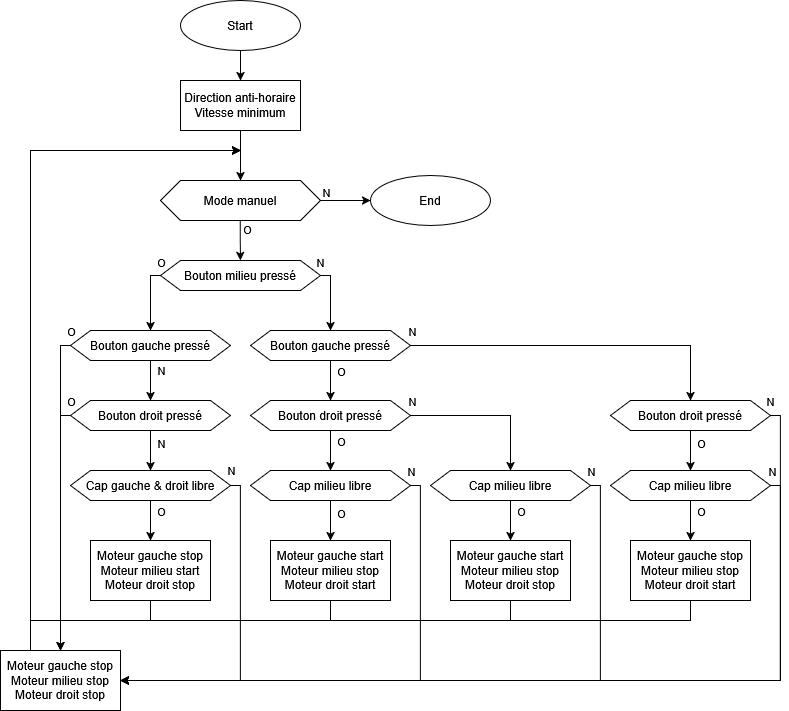

The diagram above was exported from draw.io. Its source (the exported page's mxGraphModel, read from the mxfile embedded in the PNG):
<mxGraphModel dx="2117" dy="700" grid="1" gridSize="10" guides="1" tooltips="1" connect="1" arrows="1" fold="1" page="1" pageScale="1" pageWidth="827" pageHeight="1169" math="0" shadow="0">
  <root>
    <mxCell id="0" />
    <mxCell id="1" parent="0" />
    <mxCell id="2QdXqdB0gII7CCytgm6M-104" edge="1" parent="1" source="2QdXqdB0gII7CCytgm6M-1" style="edgeStyle=orthogonalEdgeStyle;rounded=0;orthogonalLoop=1;jettySize=auto;html=1;" target="2QdXqdB0gII7CCytgm6M-102">
      <mxGeometry relative="1" as="geometry" />
    </mxCell>
    <mxCell id="2QdXqdB0gII7CCytgm6M-1" parent="1" style="ellipse;whiteSpace=wrap;html=1;" value="Start" vertex="1">
      <mxGeometry height="50" width="120" x="-630" y="100" as="geometry" />
    </mxCell>
    <mxCell id="2QdXqdB0gII7CCytgm6M-41" edge="1" parent="1" source="2QdXqdB0gII7CCytgm6M-4" style="edgeStyle=orthogonalEdgeStyle;rounded=0;orthogonalLoop=1;jettySize=auto;html=1;" target="2QdXqdB0gII7CCytgm6M-24">
      <mxGeometry relative="1" as="geometry" />
    </mxCell>
    <mxCell id="2QdXqdB0gII7CCytgm6M-47" connectable="0" parent="2QdXqdB0gII7CCytgm6M-41" style="edgeLabel;html=1;align=center;verticalAlign=middle;resizable=0;points=[];" value="O" vertex="1">
      <mxGeometry relative="1" x="-0.525" y="1" as="geometry">
        <mxPoint x="9" as="offset" />
      </mxGeometry>
    </mxCell>
    <mxCell id="2QdXqdB0gII7CCytgm6M-43" edge="1" parent="1" source="2QdXqdB0gII7CCytgm6M-4" style="edgeStyle=orthogonalEdgeStyle;rounded=0;orthogonalLoop=1;jettySize=auto;html=1;" target="2QdXqdB0gII7CCytgm6M-11">
      <mxGeometry relative="1" as="geometry" />
    </mxCell>
    <mxCell id="2QdXqdB0gII7CCytgm6M-44" connectable="0" parent="2QdXqdB0gII7CCytgm6M-43" style="edgeLabel;html=1;align=center;verticalAlign=middle;resizable=0;points=[];" value="N" vertex="1">
      <mxGeometry relative="1" x="-0.7756" y="-1" as="geometry">
        <mxPoint x="-37" y="-16" as="offset" />
      </mxGeometry>
    </mxCell>
    <mxCell id="2QdXqdB0gII7CCytgm6M-4" parent="1" style="shape=hexagon;perimeter=hexagonPerimeter2;whiteSpace=wrap;html=1;fixedSize=1;" value="Bouton gauche pressé" vertex="1">
      <mxGeometry height="30" width="160" x="-560" y="430" as="geometry" />
    </mxCell>
    <mxCell id="2QdXqdB0gII7CCytgm6M-26" edge="1" parent="1" source="2QdXqdB0gII7CCytgm6M-6" style="edgeStyle=orthogonalEdgeStyle;rounded=0;orthogonalLoop=1;jettySize=auto;html=1;exitX=0;exitY=0.5;exitDx=0;exitDy=0;" target="2QdXqdB0gII7CCytgm6M-25">
      <mxGeometry relative="1" as="geometry">
        <Array as="points">
          <mxPoint x="-660" y="375" />
        </Array>
      </mxGeometry>
    </mxCell>
    <mxCell id="2QdXqdB0gII7CCytgm6M-28" connectable="0" parent="2QdXqdB0gII7CCytgm6M-26" style="edgeLabel;html=1;align=center;verticalAlign=middle;resizable=0;points=[];" value="O" vertex="1">
      <mxGeometry relative="1" x="-0.5514" y="3" as="geometry">
        <mxPoint x="7" y="-19" as="offset" />
      </mxGeometry>
    </mxCell>
    <mxCell id="2QdXqdB0gII7CCytgm6M-27" edge="1" parent="1" source="2QdXqdB0gII7CCytgm6M-6" style="edgeStyle=orthogonalEdgeStyle;rounded=0;orthogonalLoop=1;jettySize=auto;html=1;exitX=1;exitY=0.5;exitDx=0;exitDy=0;" target="2QdXqdB0gII7CCytgm6M-4">
      <mxGeometry relative="1" as="geometry">
        <Array as="points">
          <mxPoint x="-480" y="375" />
        </Array>
      </mxGeometry>
    </mxCell>
    <mxCell id="2QdXqdB0gII7CCytgm6M-29" connectable="0" parent="2QdXqdB0gII7CCytgm6M-27" style="edgeLabel;html=1;align=center;verticalAlign=middle;resizable=0;points=[];" value="N" vertex="1">
      <mxGeometry relative="1" x="-0.6635" as="geometry">
        <mxPoint x="-11" y="-15" as="offset" />
      </mxGeometry>
    </mxCell>
    <mxCell id="2QdXqdB0gII7CCytgm6M-6" parent="1" style="shape=hexagon;perimeter=hexagonPerimeter2;whiteSpace=wrap;html=1;fixedSize=1;" value="Bouton milieu pressé" vertex="1">
      <mxGeometry height="30" width="160" x="-650" y="360" as="geometry" />
    </mxCell>
    <mxCell id="2QdXqdB0gII7CCytgm6M-33" edge="1" parent="1" source="2QdXqdB0gII7CCytgm6M-7" style="edgeStyle=orthogonalEdgeStyle;rounded=0;orthogonalLoop=1;jettySize=auto;html=1;exitX=0;exitY=0.5;exitDx=0;exitDy=0;" target="2QdXqdB0gII7CCytgm6M-30">
      <mxGeometry relative="1" as="geometry">
        <Array as="points">
          <mxPoint x="-750" y="515" />
        </Array>
      </mxGeometry>
    </mxCell>
    <mxCell id="2QdXqdB0gII7CCytgm6M-35" connectable="0" parent="2QdXqdB0gII7CCytgm6M-33" style="edgeLabel;html=1;align=center;verticalAlign=middle;resizable=0;points=[];" value="O" vertex="1">
      <mxGeometry relative="1" x="-0.7226" as="geometry">
        <mxPoint x="10" y="-39" as="offset" />
      </mxGeometry>
    </mxCell>
    <mxCell id="2QdXqdB0gII7CCytgm6M-38" edge="1" parent="1" source="2QdXqdB0gII7CCytgm6M-7" style="edgeStyle=orthogonalEdgeStyle;rounded=0;orthogonalLoop=1;jettySize=auto;html=1;" target="2QdXqdB0gII7CCytgm6M-59">
      <mxGeometry relative="1" as="geometry">
        <Array as="points" />
      </mxGeometry>
    </mxCell>
    <mxCell id="2QdXqdB0gII7CCytgm6M-40" connectable="0" parent="2QdXqdB0gII7CCytgm6M-38" style="edgeLabel;html=1;align=center;verticalAlign=middle;resizable=0;points=[];" value="N" vertex="1">
      <mxGeometry relative="1" x="-0.3948" y="2" as="geometry">
        <mxPoint x="8" as="offset" />
      </mxGeometry>
    </mxCell>
    <mxCell id="2QdXqdB0gII7CCytgm6M-7" parent="1" style="shape=hexagon;perimeter=hexagonPerimeter2;whiteSpace=wrap;html=1;fixedSize=1;" value="Bouton droit pressé" vertex="1">
      <mxGeometry height="30" width="160" x="-740" y="500" as="geometry" />
    </mxCell>
    <mxCell id="2QdXqdB0gII7CCytgm6M-50" edge="1" parent="1" source="2QdXqdB0gII7CCytgm6M-72" style="edgeStyle=orthogonalEdgeStyle;rounded=0;orthogonalLoop=1;jettySize=auto;html=1;" target="2QdXqdB0gII7CCytgm6M-46">
      <mxGeometry relative="1" as="geometry" />
    </mxCell>
    <mxCell id="2QdXqdB0gII7CCytgm6M-99" connectable="0" parent="2QdXqdB0gII7CCytgm6M-50" style="edgeLabel;html=1;align=center;verticalAlign=middle;resizable=0;points=[];" value="O" vertex="1">
      <mxGeometry relative="1" x="-0.4833" y="-2" as="geometry">
        <mxPoint x="12" as="offset" />
      </mxGeometry>
    </mxCell>
    <mxCell id="2QdXqdB0gII7CCytgm6M-54" edge="1" parent="1" source="2QdXqdB0gII7CCytgm6M-11" style="edgeStyle=orthogonalEdgeStyle;rounded=0;orthogonalLoop=1;jettySize=auto;html=1;exitX=1;exitY=0.5;exitDx=0;exitDy=0;entryX=1;entryY=0.5;entryDx=0;entryDy=0;" target="2QdXqdB0gII7CCytgm6M-30">
      <mxGeometry relative="1" as="geometry">
        <Array as="points">
          <mxPoint x="-30" y="515" />
          <mxPoint x="-30" y="780" />
        </Array>
        <mxPoint x="-59.9655172413793" y="570.0000000000001" as="targetPoint" />
      </mxGeometry>
    </mxCell>
    <mxCell id="2QdXqdB0gII7CCytgm6M-101" connectable="0" parent="2QdXqdB0gII7CCytgm6M-54" style="edgeLabel;html=1;align=center;verticalAlign=middle;resizable=0;points=[];" value="N" vertex="1">
      <mxGeometry relative="1" x="-0.9851" y="3" as="geometry">
        <mxPoint x="-8" y="-12" as="offset" />
      </mxGeometry>
    </mxCell>
    <mxCell id="2QdXqdB0gII7CCytgm6M-11" parent="1" style="shape=hexagon;perimeter=hexagonPerimeter2;whiteSpace=wrap;html=1;fixedSize=1;" value="Bouton droit pressé" vertex="1">
      <mxGeometry height="30" width="160" x="-200" y="500" as="geometry" />
    </mxCell>
    <mxCell id="2QdXqdB0gII7CCytgm6M-24" parent="1" style="shape=hexagon;perimeter=hexagonPerimeter2;whiteSpace=wrap;html=1;fixedSize=1;" value="Bouton droit pressé" vertex="1">
      <mxGeometry height="30" width="160" x="-560" y="500" as="geometry" />
    </mxCell>
    <mxCell id="2QdXqdB0gII7CCytgm6M-32" edge="1" parent="1" style="edgeStyle=orthogonalEdgeStyle;rounded=0;orthogonalLoop=1;jettySize=auto;html=1;exitX=0;exitY=0.5;exitDx=0;exitDy=0;" target="2QdXqdB0gII7CCytgm6M-30">
      <mxGeometry relative="1" as="geometry">
        <Array as="points">
          <mxPoint x="-750" y="445" />
        </Array>
        <mxPoint x="-730" y="445" as="sourcePoint" />
      </mxGeometry>
    </mxCell>
    <mxCell id="2QdXqdB0gII7CCytgm6M-34" connectable="0" parent="2QdXqdB0gII7CCytgm6M-32" style="edgeLabel;html=1;align=center;verticalAlign=middle;resizable=0;points=[];" value="O" vertex="1">
      <mxGeometry relative="1" x="-0.8579" y="3" as="geometry">
        <mxPoint x="7" y="-18" as="offset" />
      </mxGeometry>
    </mxCell>
    <mxCell id="2QdXqdB0gII7CCytgm6M-37" edge="1" parent="1" source="2QdXqdB0gII7CCytgm6M-25" style="edgeStyle=orthogonalEdgeStyle;rounded=0;orthogonalLoop=1;jettySize=auto;html=1;" target="2QdXqdB0gII7CCytgm6M-7">
      <mxGeometry relative="1" as="geometry" />
    </mxCell>
    <mxCell id="2QdXqdB0gII7CCytgm6M-39" connectable="0" parent="2QdXqdB0gII7CCytgm6M-37" style="edgeLabel;html=1;align=center;verticalAlign=middle;resizable=0;points=[];" value="N" vertex="1">
      <mxGeometry relative="1" x="-0.55" y="-2" as="geometry">
        <mxPoint x="12" as="offset" />
      </mxGeometry>
    </mxCell>
    <mxCell id="2QdXqdB0gII7CCytgm6M-25" parent="1" style="shape=hexagon;perimeter=hexagonPerimeter2;whiteSpace=wrap;html=1;fixedSize=1;" value="Bouton gauche pressé" vertex="1">
      <mxGeometry height="30" width="160" x="-740" y="430" as="geometry" />
    </mxCell>
    <mxCell id="2QdXqdB0gII7CCytgm6M-88" edge="1" parent="1" source="2QdXqdB0gII7CCytgm6M-30" style="edgeStyle=orthogonalEdgeStyle;rounded=0;orthogonalLoop=1;jettySize=auto;html=1;">
      <mxGeometry relative="1" as="geometry">
        <Array as="points">
          <mxPoint x="-780" y="250" />
          <mxPoint x="-570" y="250" />
        </Array>
        <mxPoint x="-570" y="250" as="targetPoint" />
      </mxGeometry>
    </mxCell>
    <mxCell id="2QdXqdB0gII7CCytgm6M-30" parent="1" style="rounded=0;whiteSpace=wrap;html=1;" value="Moteur gauche stop&lt;div&gt;Moteur milieu stop&lt;br&gt;&lt;div&gt;Moteur droit stop&lt;/div&gt;&lt;/div&gt;" vertex="1">
      <mxGeometry height="60" width="120" x="-810" y="750" as="geometry" />
    </mxCell>
    <mxCell id="2QdXqdB0gII7CCytgm6M-89" edge="1" parent="1" source="2QdXqdB0gII7CCytgm6M-31" style="edgeStyle=orthogonalEdgeStyle;rounded=0;orthogonalLoop=1;jettySize=auto;html=1;">
      <mxGeometry relative="1" as="geometry">
        <Array as="points">
          <mxPoint x="-660" y="720" />
          <mxPoint x="-780" y="720" />
          <mxPoint x="-780" y="250" />
        </Array>
        <mxPoint x="-570" y="250" as="targetPoint" />
      </mxGeometry>
    </mxCell>
    <mxCell id="2QdXqdB0gII7CCytgm6M-31" parent="1" style="rounded=0;whiteSpace=wrap;html=1;" value="Moteur gauche stop&lt;div&gt;Moteur milieu start&lt;br&gt;&lt;div&gt;Moteur droit stop&lt;/div&gt;&lt;/div&gt;" vertex="1">
      <mxGeometry height="60" width="120" x="-720" y="640" as="geometry" />
    </mxCell>
    <mxCell id="2QdXqdB0gII7CCytgm6M-90" edge="1" parent="1" source="2QdXqdB0gII7CCytgm6M-45" style="edgeStyle=orthogonalEdgeStyle;rounded=0;orthogonalLoop=1;jettySize=auto;html=1;">
      <mxGeometry relative="1" as="geometry">
        <Array as="points">
          <mxPoint x="-480" y="720" />
          <mxPoint x="-780" y="720" />
          <mxPoint x="-780" y="250" />
        </Array>
        <mxPoint x="-570" y="250" as="targetPoint" />
      </mxGeometry>
    </mxCell>
    <mxCell id="2QdXqdB0gII7CCytgm6M-45" parent="1" style="rounded=0;whiteSpace=wrap;html=1;" value="Moteur gauche start&lt;div&gt;Moteur milieu stop&lt;br&gt;&lt;div&gt;Moteur droit start&lt;/div&gt;&lt;/div&gt;" vertex="1">
      <mxGeometry height="60" width="120" x="-540" y="640" as="geometry" />
    </mxCell>
    <mxCell id="2QdXqdB0gII7CCytgm6M-92" edge="1" parent="1" source="2QdXqdB0gII7CCytgm6M-46" style="edgeStyle=orthogonalEdgeStyle;rounded=0;orthogonalLoop=1;jettySize=auto;html=1;">
      <mxGeometry relative="1" as="geometry">
        <Array as="points">
          <mxPoint x="-120" y="720" />
          <mxPoint x="-780" y="720" />
          <mxPoint x="-780" y="250" />
        </Array>
        <mxPoint x="-570" y="250" as="targetPoint" />
      </mxGeometry>
    </mxCell>
    <mxCell id="2QdXqdB0gII7CCytgm6M-46" parent="1" style="rounded=0;whiteSpace=wrap;html=1;" value="Moteur gauche stop&lt;div&gt;Moteur milieu stop&lt;br&gt;&lt;div&gt;Moteur droit start&lt;/div&gt;&lt;/div&gt;" vertex="1">
      <mxGeometry height="60" width="120" x="-180" y="640" as="geometry" />
    </mxCell>
    <mxCell id="2QdXqdB0gII7CCytgm6M-91" edge="1" parent="1" source="2QdXqdB0gII7CCytgm6M-56" style="edgeStyle=orthogonalEdgeStyle;rounded=0;orthogonalLoop=1;jettySize=auto;html=1;">
      <mxGeometry relative="1" as="geometry">
        <Array as="points">
          <mxPoint x="-300" y="720" />
          <mxPoint x="-780" y="720" />
          <mxPoint x="-780" y="250" />
        </Array>
        <mxPoint x="-570" y="250" as="targetPoint" />
      </mxGeometry>
    </mxCell>
    <mxCell id="2QdXqdB0gII7CCytgm6M-56" parent="1" style="rounded=0;whiteSpace=wrap;html=1;" value="Moteur gauche start&lt;div&gt;Moteur milieu stop&lt;br&gt;&lt;div&gt;Moteur droit stop&lt;/div&gt;&lt;/div&gt;" vertex="1">
      <mxGeometry height="60" width="120" x="-360" y="640" as="geometry" />
    </mxCell>
    <mxCell id="2QdXqdB0gII7CCytgm6M-60" edge="1" parent="1" source="2QdXqdB0gII7CCytgm6M-59" style="edgeStyle=orthogonalEdgeStyle;rounded=0;orthogonalLoop=1;jettySize=auto;html=1;" target="2QdXqdB0gII7CCytgm6M-31">
      <mxGeometry relative="1" as="geometry" />
    </mxCell>
    <mxCell id="2QdXqdB0gII7CCytgm6M-93" connectable="0" parent="2QdXqdB0gII7CCytgm6M-60" style="edgeLabel;html=1;align=center;verticalAlign=middle;resizable=0;points=[];" value="O" vertex="1">
      <mxGeometry relative="1" x="-0.7333" y="-5" as="geometry">
        <mxPoint x="15" y="5" as="offset" />
      </mxGeometry>
    </mxCell>
    <mxCell id="2QdXqdB0gII7CCytgm6M-83" edge="1" parent="1" source="2QdXqdB0gII7CCytgm6M-59" style="edgeStyle=orthogonalEdgeStyle;rounded=0;orthogonalLoop=1;jettySize=auto;html=1;" target="2QdXqdB0gII7CCytgm6M-30">
      <mxGeometry relative="1" as="geometry">
        <Array as="points">
          <mxPoint x="-570" y="585" />
          <mxPoint x="-570" y="780" />
        </Array>
        <mxPoint x="-569.9999999999998" y="770" as="targetPoint" />
      </mxGeometry>
    </mxCell>
    <mxCell id="2QdXqdB0gII7CCytgm6M-94" connectable="0" parent="2QdXqdB0gII7CCytgm6M-83" style="edgeLabel;html=1;align=center;verticalAlign=middle;resizable=0;points=[];" value="N" vertex="1">
      <mxGeometry relative="1" x="-0.8256" y="-1" as="geometry">
        <mxPoint x="-9" y="-34" as="offset" />
      </mxGeometry>
    </mxCell>
    <mxCell id="2QdXqdB0gII7CCytgm6M-59" parent="1" style="shape=hexagon;perimeter=hexagonPerimeter2;whiteSpace=wrap;html=1;fixedSize=1;" value="Cap gauche &amp;amp; droit libre" vertex="1">
      <mxGeometry height="30" width="160" x="-740" y="570" as="geometry" />
    </mxCell>
    <mxCell id="2QdXqdB0gII7CCytgm6M-62" edge="1" parent="1" source="2QdXqdB0gII7CCytgm6M-24" style="edgeStyle=orthogonalEdgeStyle;rounded=0;orthogonalLoop=1;jettySize=auto;html=1;" target="2QdXqdB0gII7CCytgm6M-61" value="">
      <mxGeometry relative="1" as="geometry">
        <Array as="points">
          <mxPoint x="-480" y="550" />
          <mxPoint x="-480" y="550" />
        </Array>
        <mxPoint x="-480" y="530" as="sourcePoint" />
        <mxPoint x="-480" y="620" as="targetPoint" />
      </mxGeometry>
    </mxCell>
    <mxCell id="2QdXqdB0gII7CCytgm6M-63" connectable="0" parent="2QdXqdB0gII7CCytgm6M-62" style="edgeLabel;html=1;align=center;verticalAlign=middle;resizable=0;points=[];" value="O" vertex="1">
      <mxGeometry relative="1" x="-0.525" y="4" as="geometry">
        <mxPoint x="6" as="offset" />
      </mxGeometry>
    </mxCell>
    <mxCell id="2QdXqdB0gII7CCytgm6M-71" edge="1" parent="1" source="2QdXqdB0gII7CCytgm6M-61" style="edgeStyle=orthogonalEdgeStyle;rounded=0;orthogonalLoop=1;jettySize=auto;html=1;" target="2QdXqdB0gII7CCytgm6M-45">
      <mxGeometry relative="1" as="geometry" />
    </mxCell>
    <mxCell id="2QdXqdB0gII7CCytgm6M-95" connectable="0" parent="2QdXqdB0gII7CCytgm6M-71" style="edgeLabel;html=1;align=center;verticalAlign=middle;resizable=0;points=[];" value="O" vertex="1">
      <mxGeometry relative="1" x="-0.4" y="1" as="geometry">
        <mxPoint x="9" as="offset" />
      </mxGeometry>
    </mxCell>
    <mxCell id="2QdXqdB0gII7CCytgm6M-84" edge="1" parent="1" source="2QdXqdB0gII7CCytgm6M-61" style="edgeStyle=orthogonalEdgeStyle;rounded=0;orthogonalLoop=1;jettySize=auto;html=1;" target="2QdXqdB0gII7CCytgm6M-30">
      <mxGeometry relative="1" as="geometry">
        <Array as="points">
          <mxPoint x="-390" y="585" />
          <mxPoint x="-390" y="780" />
        </Array>
        <mxPoint x="-510" y="800" as="targetPoint" />
      </mxGeometry>
    </mxCell>
    <mxCell id="2QdXqdB0gII7CCytgm6M-96" connectable="0" parent="2QdXqdB0gII7CCytgm6M-84" style="edgeLabel;html=1;align=center;verticalAlign=middle;resizable=0;points=[];" value="N" vertex="1">
      <mxGeometry relative="1" x="-0.8773" y="-1" as="geometry">
        <mxPoint x="-9" y="-36" as="offset" />
      </mxGeometry>
    </mxCell>
    <mxCell id="2QdXqdB0gII7CCytgm6M-61" parent="1" style="shape=hexagon;perimeter=hexagonPerimeter2;whiteSpace=wrap;html=1;fixedSize=1;" value="Cap milieu libre" vertex="1">
      <mxGeometry height="30" width="160" x="-560" y="570" as="geometry" />
    </mxCell>
    <mxCell id="2QdXqdB0gII7CCytgm6M-68" edge="1" parent="1" source="2QdXqdB0gII7CCytgm6M-24" style="edgeStyle=orthogonalEdgeStyle;rounded=0;orthogonalLoop=1;jettySize=auto;html=1;exitX=1;exitY=0.5;exitDx=0;exitDy=0;" target="2QdXqdB0gII7CCytgm6M-67" value="">
      <mxGeometry relative="1" as="geometry">
        <Array as="points" />
        <mxPoint x="-390" y="515" as="sourcePoint" />
        <mxPoint x="-370" y="770" as="targetPoint" />
      </mxGeometry>
    </mxCell>
    <mxCell id="2QdXqdB0gII7CCytgm6M-69" connectable="0" parent="2QdXqdB0gII7CCytgm6M-68" style="edgeLabel;html=1;align=center;verticalAlign=middle;resizable=0;points=[];" value="N" vertex="1">
      <mxGeometry relative="1" x="-0.9547" as="geometry">
        <mxPoint x="-3" y="-15" as="offset" />
      </mxGeometry>
    </mxCell>
    <mxCell id="2QdXqdB0gII7CCytgm6M-70" edge="1" parent="1" source="2QdXqdB0gII7CCytgm6M-67" style="edgeStyle=orthogonalEdgeStyle;rounded=0;orthogonalLoop=1;jettySize=auto;html=1;" target="2QdXqdB0gII7CCytgm6M-56">
      <mxGeometry relative="1" as="geometry" />
    </mxCell>
    <mxCell id="2QdXqdB0gII7CCytgm6M-98" connectable="0" parent="2QdXqdB0gII7CCytgm6M-70" style="edgeLabel;html=1;align=center;verticalAlign=middle;resizable=0;points=[];" value="O" vertex="1">
      <mxGeometry relative="1" x="-0.4833" y="3" as="geometry">
        <mxPoint x="7" as="offset" />
      </mxGeometry>
    </mxCell>
    <mxCell id="2QdXqdB0gII7CCytgm6M-85" edge="1" parent="1" source="2QdXqdB0gII7CCytgm6M-67" style="edgeStyle=orthogonalEdgeStyle;rounded=0;orthogonalLoop=1;jettySize=auto;html=1;" target="2QdXqdB0gII7CCytgm6M-30">
      <mxGeometry relative="1" as="geometry">
        <Array as="points">
          <mxPoint x="-210" y="585" />
          <mxPoint x="-210" y="780" />
        </Array>
        <mxPoint x="-510" y="800" as="targetPoint" />
      </mxGeometry>
    </mxCell>
    <mxCell id="2QdXqdB0gII7CCytgm6M-97" connectable="0" parent="2QdXqdB0gII7CCytgm6M-85" style="edgeLabel;html=1;align=center;verticalAlign=middle;resizable=0;points=[];" value="N" vertex="1">
      <mxGeometry relative="1" x="-0.8305" y="2" as="geometry">
        <mxPoint x="-12" y="-63" as="offset" />
      </mxGeometry>
    </mxCell>
    <mxCell id="2QdXqdB0gII7CCytgm6M-67" parent="1" style="shape=hexagon;perimeter=hexagonPerimeter2;whiteSpace=wrap;html=1;fixedSize=1;" value="Cap milieu libre" vertex="1">
      <mxGeometry height="30" width="160" x="-380" y="570" as="geometry" />
    </mxCell>
    <mxCell id="2QdXqdB0gII7CCytgm6M-73" edge="1" parent="1" source="2QdXqdB0gII7CCytgm6M-11" style="edgeStyle=orthogonalEdgeStyle;rounded=0;orthogonalLoop=1;jettySize=auto;html=1;" target="2QdXqdB0gII7CCytgm6M-72" value="">
      <mxGeometry relative="1" as="geometry">
        <mxPoint x="-120" y="530" as="sourcePoint" />
        <mxPoint x="-120" y="625" as="targetPoint" />
      </mxGeometry>
    </mxCell>
    <mxCell id="2QdXqdB0gII7CCytgm6M-74" connectable="0" parent="2QdXqdB0gII7CCytgm6M-73" style="edgeLabel;html=1;align=center;verticalAlign=middle;resizable=0;points=[];" value="O" vertex="1">
      <mxGeometry relative="1" x="-0.3948" y="6" as="geometry">
        <mxPoint x="4" as="offset" />
      </mxGeometry>
    </mxCell>
    <mxCell id="2QdXqdB0gII7CCytgm6M-86" edge="1" parent="1" source="2QdXqdB0gII7CCytgm6M-72" style="edgeStyle=orthogonalEdgeStyle;rounded=0;orthogonalLoop=1;jettySize=auto;html=1;" target="2QdXqdB0gII7CCytgm6M-30">
      <mxGeometry relative="1" as="geometry">
        <Array as="points">
          <mxPoint x="-30" y="585" />
          <mxPoint x="-30" y="780" />
        </Array>
        <mxPoint x="-510" y="800" as="targetPoint" />
      </mxGeometry>
    </mxCell>
    <mxCell id="2QdXqdB0gII7CCytgm6M-100" connectable="0" parent="2QdXqdB0gII7CCytgm6M-86" style="edgeLabel;html=1;align=center;verticalAlign=middle;resizable=0;points=[];" value="N" vertex="1">
      <mxGeometry relative="1" x="-0.9863" as="geometry">
        <mxPoint x="-5" y="-15" as="offset" />
      </mxGeometry>
    </mxCell>
    <mxCell id="2QdXqdB0gII7CCytgm6M-72" parent="1" style="shape=hexagon;perimeter=hexagonPerimeter2;whiteSpace=wrap;html=1;fixedSize=1;" value="Cap milieu libre" vertex="1">
      <mxGeometry height="30" width="160" x="-200" y="570" as="geometry" />
    </mxCell>
    <mxCell id="2QdXqdB0gII7CCytgm6M-105" edge="1" parent="1" source="2QdXqdB0gII7CCytgm6M-102" style="edgeStyle=orthogonalEdgeStyle;rounded=0;orthogonalLoop=1;jettySize=auto;html=1;">
      <mxGeometry relative="1" as="geometry">
        <mxPoint x="-570" y="280" as="targetPoint" />
      </mxGeometry>
    </mxCell>
    <mxCell id="2QdXqdB0gII7CCytgm6M-102" parent="1" style="rounded=0;whiteSpace=wrap;html=1;" value="Direction anti-horaire&lt;div&gt;Vitesse minimum&lt;/div&gt;" vertex="1">
      <mxGeometry height="50" width="120" x="-630" y="180" as="geometry" />
    </mxCell>
    <mxCell id="L8dNjWHR3Yv6gOJbSTx1-1" parent="1" style="shape=hexagon;perimeter=hexagonPerimeter2;whiteSpace=wrap;html=1;fixedSize=1;" value="Mode manuel" vertex="1">
      <mxGeometry height="40" width="160" x="-650" y="280" as="geometry" />
    </mxCell>
    <mxCell id="L8dNjWHR3Yv6gOJbSTx1-3" edge="1" parent="1" style="edgeStyle=orthogonalEdgeStyle;rounded=0;orthogonalLoop=1;jettySize=auto;html=1;">
      <mxGeometry relative="1" as="geometry">
        <mxPoint x="-570.29" y="320" as="sourcePoint" />
        <mxPoint x="-570" y="360" as="targetPoint" />
      </mxGeometry>
    </mxCell>
    <mxCell id="L8dNjWHR3Yv6gOJbSTx1-4" connectable="0" parent="L8dNjWHR3Yv6gOJbSTx1-3" style="edgeLabel;html=1;align=center;verticalAlign=middle;resizable=0;points=[];" value="O" vertex="1">
      <mxGeometry relative="1" x="-0.5611" y="-1" as="geometry">
        <mxPoint x="8" as="offset" />
      </mxGeometry>
    </mxCell>
    <mxCell id="L8dNjWHR3Yv6gOJbSTx1-5" edge="1" parent="1" style="endArrow=classic;html=1;rounded=0;" value="">
      <mxGeometry height="50" relative="1" width="50" as="geometry">
        <mxPoint x="-490" y="300" as="sourcePoint" />
        <mxPoint x="-440" y="300" as="targetPoint" />
      </mxGeometry>
    </mxCell>
    <mxCell id="L8dNjWHR3Yv6gOJbSTx1-7" connectable="0" parent="L8dNjWHR3Yv6gOJbSTx1-5" style="edgeLabel;html=1;align=center;verticalAlign=middle;resizable=0;points=[];" value="N" vertex="1">
      <mxGeometry relative="1" x="-0.08" y="-1" as="geometry">
        <mxPoint x="-18" y="-10" as="offset" />
      </mxGeometry>
    </mxCell>
    <mxCell id="L8dNjWHR3Yv6gOJbSTx1-6" parent="1" style="ellipse;whiteSpace=wrap;html=1;" value="End" vertex="1">
      <mxGeometry height="50" width="120" x="-440" y="275" as="geometry" />
    </mxCell>
  </root>
</mxGraphModel>